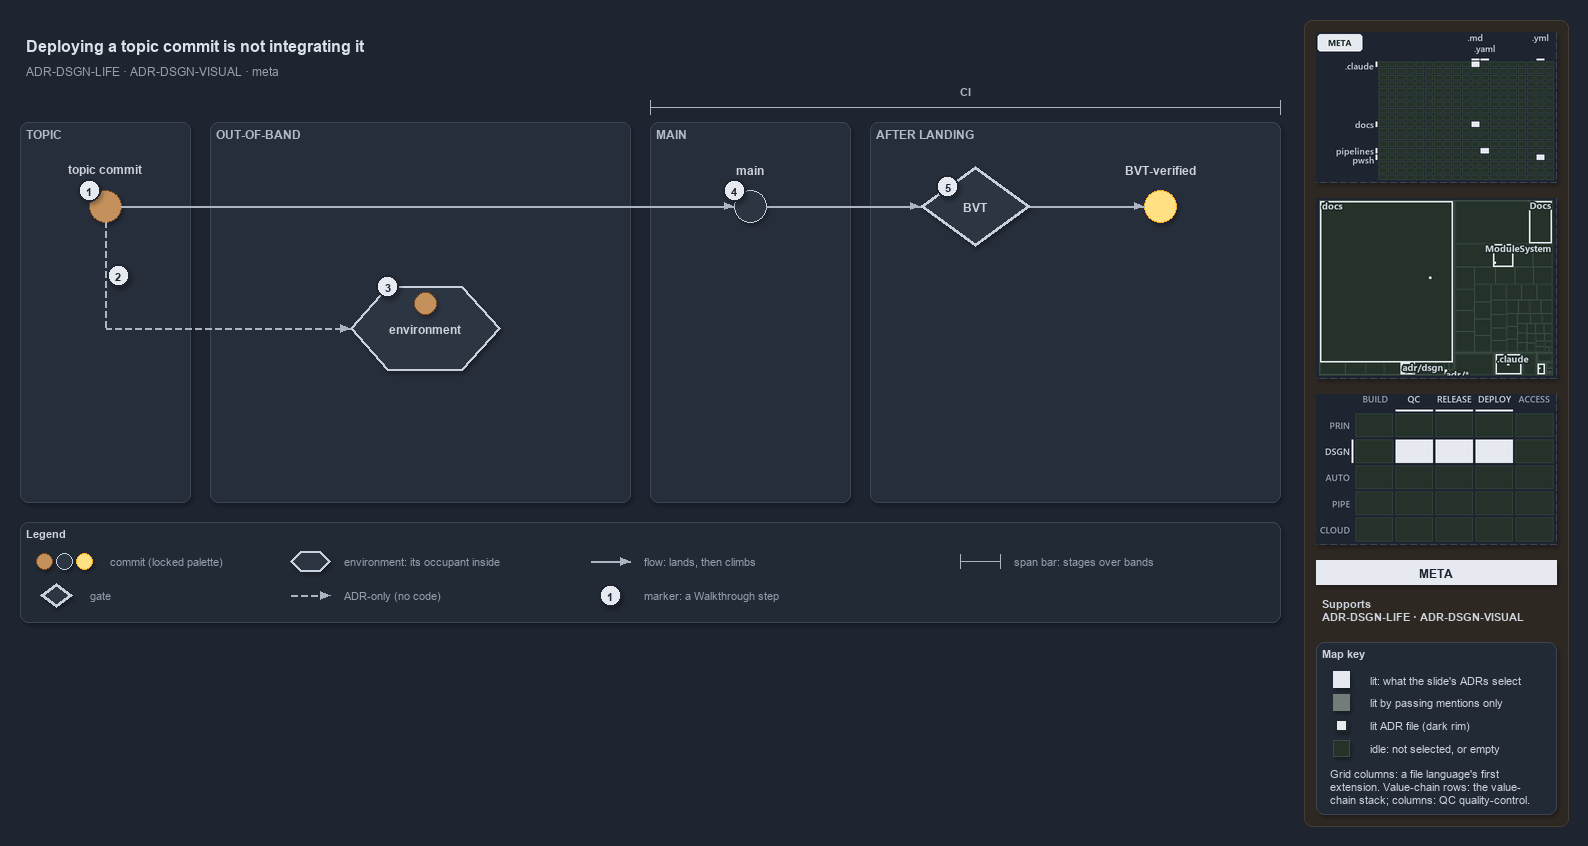

The diagram above was exported from draw.io. Its source (the exported page's mxGraphModel, read from the mxfile embedded in the PNG):
<mxGraphModel dx="1024" dy="768" grid="0" gridSize="10" guides="1" tooltips="1" connect="1" arrows="1" fold="1" page="1" pageScale="1" pageWidth="1572" pageHeight="630" background="#1E2430" math="0" shadow="1">
  <root>
    <mxCell id="0" />
    <mxCell id="1" parent="0" />
    <mxCell id="sidebar-bg" value="" style="rounded=1;arcSize=2;html=1;fillColor=#2E2823;strokeColor=#453C33;shadow=0;" vertex="1" parent="1">
      <mxGeometry x="1304" y="4" width="264" height="806" as="geometry" />
    </mxCell>
    <mxCell id="title" value="Deploying a topic commit is not integrating it" style="text;html=1;align=left;verticalAlign=middle;fontSize=16;fontStyle=1;fontColor=#DDE2E9;" vertex="1" parent="1">
      <mxGeometry x="20" y="14" width="1260" height="30" as="geometry" />
    </mxCell>
    <mxCell id="subtitle" value="ADR-DSGN-LIFE &amp;#183; ADR-DSGN-VISUAL &amp;#183; meta" style="text;html=1;align=left;verticalAlign=middle;fontSize=12;fontColor=#949FAE;" vertex="1" parent="1">
      <mxGeometry x="20" y="44" width="1240" height="20" as="geometry" />
    </mxCell>
    <mxCell id="band-topic" value="TOPIC" style="rounded=1;html=1;arcSize=3;fillColor=#262E3B;strokeColor=#3A4555;verticalAlign=top;align=left;spacingLeft=8;fontStyle=1;fontSize=12;fontColor=#B0BAC7;" vertex="1" parent="1">
      <mxGeometry x="20" y="106" width="170" height="380" as="geometry" />
    </mxCell>
    <mxCell id="band-oob" value="OUT-OF-BAND" style="rounded=1;html=1;arcSize=3;fillColor=#262E3B;strokeColor=#3A4555;verticalAlign=top;align=left;spacingLeft=8;fontStyle=1;fontSize=12;fontColor=#B0BAC7;" vertex="1" parent="1">
      <mxGeometry x="210" y="106" width="420" height="380" as="geometry" />
    </mxCell>
    <mxCell id="band-main" value="MAIN" style="rounded=1;html=1;arcSize=3;fillColor=#262E3B;strokeColor=#3A4555;verticalAlign=top;align=left;spacingLeft=8;fontStyle=1;fontSize=12;fontColor=#B0BAC7;" vertex="1" parent="1">
      <mxGeometry x="650" y="106" width="200" height="380" as="geometry" />
    </mxCell>
    <mxCell id="band-after" value="AFTER LANDING" style="rounded=1;html=1;arcSize=3;fillColor=#262E3B;strokeColor=#3A4555;verticalAlign=top;align=left;spacingLeft=8;fontStyle=1;fontSize=12;fontColor=#B0BAC7;" vertex="1" parent="1">
      <mxGeometry x="870" y="106" width="410" height="380" as="geometry" />
    </mxCell>
    <mxCell id="span-ci" value="" style="shape=crossbar;whiteSpace=wrap;html=1;rounded=1;fillColor=none;strokeColor=#AAB4C3;strokeWidth=1.5;" vertex="1" parent="1">
      <mxGeometry x="650" y="84" width="630" height="14" as="geometry" />
    </mxCell>
    <mxCell id="span-ci-label" value="CI" style="text;html=1;align=center;verticalAlign=middle;fontSize=11;fontStyle=1;fontColor=#B0BAC7;labelBackgroundColor=#262E3B;" vertex="1" parent="1">
      <mxGeometry x="935" y="66" width="60" height="16" as="geometry" />
    </mxCell>
    <mxCell id="c-topic" value="" style="ellipse;html=1;fillColor=#C4915C;strokeColor=#7A4B25;strokeWidth=1.5;fontStyle=1;fontSize=11;fontColor=#CDD3DC;" vertex="1" parent="1">
      <mxGeometry x="89" y="174" width="32" height="32" as="geometry" />
    </mxCell>
    <mxCell id="c-topic-name" value="topic commit" style="text;html=1;align=center;verticalAlign=middle;fontSize=12;fontStyle=1;fontColor=#CDD3DC;" vertex="1" parent="1">
      <mxGeometry x="25" y="144" width="160" height="18" as="geometry" />
    </mxCell>
    <mxCell id="c-main" value="" style="ellipse;html=1;fillColor=#2C3542;strokeColor=#C7D0DB;strokeWidth=1.5;fontStyle=1;fontSize=11;fontColor=#CDD3DC;" vertex="1" parent="1">
      <mxGeometry x="734" y="174" width="32" height="32" as="geometry" />
    </mxCell>
    <mxCell id="c-main-name" value="main" style="text;html=1;align=center;verticalAlign=middle;fontSize=12;fontStyle=1;fontColor=#CDD3DC;" vertex="1" parent="1">
      <mxGeometry x="670" y="144" width="160" height="18" as="geometry" />
    </mxCell>
    <mxCell id="edge-topic-main" value="" style="edgeStyle=orthogonalEdgeStyle;rounded=1;html=1;endArrow=block;strokeColor=#AAB4C3;fontColor=#CDD3DC;shadow=0;" edge="1" parent="1" source="c-topic" target="c-main">
      <mxGeometry relative="1" as="geometry" />
    </mxCell>
    <mxCell id="g-bvt" value="&lt;b&gt;BVT&lt;/b&gt;" style="rhombus;whiteSpace=wrap;html=1;fillColor=#2C3542;strokeColor=#C7D0DB;strokeWidth=3;fontSize=12;fontColor=#CDD3DC;" vertex="1" parent="1">
      <mxGeometry x="920" y="150" width="110" height="80" as="geometry" />
    </mxCell>
    <mxCell id="c-yellow" value="" style="ellipse;html=1;fillColor=#FFE082;strokeColor=#F9A825;strokeWidth=1.5;fontStyle=1;fontSize=11;fontColor=#CDD3DC;" vertex="1" parent="1">
      <mxGeometry x="1144" y="174" width="32" height="32" as="geometry" />
    </mxCell>
    <mxCell id="c-yellow-name" value="BVT-verified" style="text;html=1;align=center;verticalAlign=middle;fontSize=12;fontStyle=1;fontColor=#CDD3DC;" vertex="1" parent="1">
      <mxGeometry x="1080" y="144" width="160" height="18" as="geometry" />
    </mxCell>
    <mxCell id="edge-main-bvt" value="" style="edgeStyle=orthogonalEdgeStyle;rounded=1;html=1;endArrow=block;strokeColor=#AAB4C3;fontColor=#CDD3DC;shadow=0;" edge="1" parent="1" source="c-main" target="g-bvt">
      <mxGeometry relative="1" as="geometry" />
    </mxCell>
    <mxCell id="edge-bvt-yellow" value="" style="edgeStyle=orthogonalEdgeStyle;rounded=1;html=1;endArrow=block;strokeColor=#AAB4C3;fontColor=#CDD3DC;shadow=0;" edge="1" parent="1" source="g-bvt" target="c-yellow">
      <mxGeometry relative="1" as="geometry" />
    </mxCell>
    <mxCell id="port-topic-r2" value="" style="text;html=1;strokeColor=none;fillColor=none;" vertex="1" parent="1">
      <mxGeometry x="105" y="312" width="1" height="1" as="geometry" />
    </mxCell>
    <mxCell id="edge-topic-bus" value="" style="edgeStyle=orthogonalEdgeStyle;rounded=1;html=1;endArrow=block;strokeColor=#AAB4C3;endArrow=none;dashed=1;fontColor=#CDD3DC;shadow=0;" edge="1" parent="1" source="c-topic" target="port-topic-r2">
      <mxGeometry relative="1" as="geometry" />
    </mxCell>
    <mxCell id="e-env" value="&lt;b&gt;environment&lt;/b&gt;" style="shape=hexagon;perimeter=hexagonPerimeter2;whiteSpace=wrap;html=1;fillColor=#2C3542;strokeColor=#C7D0DB;strokeWidth=2;fontColor=#CDD3DC;fontSize=12;" vertex="1" parent="1">
      <mxGeometry x="350" y="270" width="150" height="84" as="geometry" />
    </mxCell>
    <mxCell id="c-occupant" value="" style="ellipse;html=1;fillColor=#C4915C;strokeColor=#7A4B25;strokeWidth=1.5;fontStyle=1;fontSize=11;fontColor=#CDD3DC;" vertex="1" parent="1">
      <mxGeometry x="414" y="276" width="22" height="22" as="geometry" />
    </mxCell>
    <mxCell id="edge-bus-env" value="" style="edgeStyle=orthogonalEdgeStyle;rounded=1;html=1;endArrow=block;strokeColor=#AAB4C3;dashed=1;fontColor=#CDD3DC;shadow=0;" edge="1" parent="1" source="port-topic-r2" target="e-env">
      <mxGeometry relative="1" as="geometry" />
    </mxCell>
    <mxCell id="mark-1" value="1" style="ellipse;html=1;fillColor=#E6EAF0;strokeColor=#1E2430;strokeWidth=2;fontColor=#1E2430;fontStyle=1;fontSize=11;" vertex="1" parent="1">
      <mxGeometry x="78" y="163" width="22" height="22" as="geometry" />
    </mxCell>
    <mxCell id="mark-2" value="2" style="ellipse;html=1;fillColor=#E6EAF0;strokeColor=#1E2430;strokeWidth=2;fontColor=#1E2430;fontStyle=1;fontSize=11;" vertex="1" parent="1">
      <mxGeometry x="107" y="248" width="22" height="22" as="geometry" />
    </mxCell>
    <mxCell id="mark-3" value="3" style="ellipse;html=1;fillColor=#E6EAF0;strokeColor=#1E2430;strokeWidth=2;fontColor=#1E2430;fontStyle=1;fontSize=11;" vertex="1" parent="1">
      <mxGeometry x="376.5" y="259" width="22" height="22" as="geometry" />
    </mxCell>
    <mxCell id="mark-4" value="4" style="ellipse;html=1;fillColor=#E6EAF0;strokeColor=#1E2430;strokeWidth=2;fontColor=#1E2430;fontStyle=1;fontSize=11;" vertex="1" parent="1">
      <mxGeometry x="723" y="163" width="22" height="22" as="geometry" />
    </mxCell>
    <mxCell id="mark-5" value="5" style="ellipse;html=1;fillColor=#E6EAF0;strokeColor=#1E2430;strokeWidth=2;fontColor=#1E2430;fontStyle=1;fontSize=11;" vertex="1" parent="1">
      <mxGeometry x="936.5" y="159" width="22" height="22" as="geometry" />
    </mxCell>
    <mxCell id="legend" value="&lt;b&gt;Legend&lt;/b&gt;" style="rounded=1;whiteSpace=wrap;html=1;arcSize=6;fillColor=#222A36;strokeColor=#3A4555;align=left;verticalAlign=top;spacing=8;fontSize=11;fontColor=#CDD3DC;" vertex="1" parent="1">
      <mxGeometry x="20" y="506" width="1260" height="100" as="geometry" />
    </mxCell>
    <mxCell id="legend-0-brown" value="" style="ellipse;html=1;fillColor=#C4915C;strokeColor=#7A4B25;strokeWidth=1.5;fontColor=#CDD3DC;" vertex="1" parent="1">
      <mxGeometry x="36" y="537" width="16" height="16" as="geometry" />
    </mxCell>
    <mxCell id="legend-0-grey" value="" style="ellipse;html=1;fillColor=#2C3542;strokeColor=#C7D0DB;strokeWidth=1.5;fontColor=#CDD3DC;" vertex="1" parent="1">
      <mxGeometry x="56" y="537" width="16" height="16" as="geometry" />
    </mxCell>
    <mxCell id="legend-0-yellow" value="" style="ellipse;html=1;fillColor=#FFE082;strokeColor=#F9A825;strokeWidth=1.5;fontColor=#CDD3DC;" vertex="1" parent="1">
      <mxGeometry x="76" y="537" width="16" height="16" as="geometry" />
    </mxCell>
    <mxCell id="legend-0-text" value="commit (locked palette)" style="text;html=1;align=left;verticalAlign=middle;fontSize=11;fontColor=#949FAE;" vertex="1" parent="1">
      <mxGeometry x="104" y="535" width="290" height="20" as="geometry" />
    </mxCell>
    <mxCell id="legend-1" value="" style="rhombus;whiteSpace=wrap;html=1;fillColor=#2C3542;strokeColor=#C7D0DB;strokeWidth=3;fontSize=12;fontColor=#CDD3DC;" vertex="1" parent="1">
      <mxGeometry x="40" y="567" width="32" height="24" as="geometry" />
    </mxCell>
    <mxCell id="legend-1-text" value="gate" style="text;html=1;align=left;verticalAlign=middle;fontSize=11;fontColor=#949FAE;" vertex="1" parent="1">
      <mxGeometry x="84" y="569" width="290" height="20" as="geometry" />
    </mxCell>
    <mxCell id="legend-2" value="" style="shape=hexagon;perimeter=hexagonPerimeter2;whiteSpace=wrap;html=1;fillColor=#2C3542;strokeColor=#C7D0DB;strokeWidth=2;fontColor=#CDD3DC;fontSize=12;" vertex="1" parent="1">
      <mxGeometry x="290" y="535" width="40" height="20" as="geometry" />
    </mxCell>
    <mxCell id="legend-2-text" value="environment: its occupant inside" style="text;html=1;align=left;verticalAlign=middle;fontSize=11;fontColor=#949FAE;" vertex="1" parent="1">
      <mxGeometry x="338" y="535" width="290" height="20" as="geometry" />
    </mxCell>
    <mxCell id="legend-3-a" value="" style="text;html=1;strokeColor=none;fillColor=none;" vertex="1" parent="1">
      <mxGeometry x="290" y="579" width="1" height="1" as="geometry" />
    </mxCell>
    <mxCell id="legend-3-b" value="" style="text;html=1;strokeColor=none;fillColor=none;" vertex="1" parent="1">
      <mxGeometry x="330" y="579" width="1" height="1" as="geometry" />
    </mxCell>
    <mxCell id="legend-3-edge" value="" style="edgeStyle=orthogonalEdgeStyle;rounded=1;html=1;endArrow=block;strokeColor=#AAB4C3;dashed=1;fontColor=#CDD3DC;shadow=0;" edge="1" parent="1" source="legend-3-a" target="legend-3-b">
      <mxGeometry relative="1" as="geometry" />
    </mxCell>
    <mxCell id="legend-3-text" value="ADR-only (no code)" style="text;html=1;align=left;verticalAlign=middle;fontSize=11;fontColor=#949FAE;" vertex="1" parent="1">
      <mxGeometry x="338" y="569" width="290" height="20" as="geometry" />
    </mxCell>
    <mxCell id="legend-4-a" value="" style="text;html=1;strokeColor=none;fillColor=none;" vertex="1" parent="1">
      <mxGeometry x="590" y="545" width="1" height="1" as="geometry" />
    </mxCell>
    <mxCell id="legend-4-b" value="" style="text;html=1;strokeColor=none;fillColor=none;" vertex="1" parent="1">
      <mxGeometry x="630" y="545" width="1" height="1" as="geometry" />
    </mxCell>
    <mxCell id="legend-4-edge" value="" style="edgeStyle=orthogonalEdgeStyle;rounded=1;html=1;endArrow=block;strokeColor=#AAB4C3;fontColor=#CDD3DC;shadow=0;" edge="1" parent="1" source="legend-4-a" target="legend-4-b">
      <mxGeometry relative="1" as="geometry" />
    </mxCell>
    <mxCell id="legend-4-text" value="flow: lands, then climbs" style="text;html=1;align=left;verticalAlign=middle;fontSize=11;fontColor=#949FAE;" vertex="1" parent="1">
      <mxGeometry x="638" y="535" width="290" height="20" as="geometry" />
    </mxCell>
    <mxCell id="legend-5" value="1" style="ellipse;html=1;fillColor=#E6EAF0;strokeColor=#1E2430;strokeWidth=2;fontColor=#1E2430;fontStyle=1;fontSize=11;" vertex="1" parent="1">
      <mxGeometry x="599" y="568" width="22" height="22" as="geometry" />
    </mxCell>
    <mxCell id="legend-5-text" value="marker: a Walkthrough step" style="text;html=1;align=left;verticalAlign=middle;fontSize=11;fontColor=#949FAE;" vertex="1" parent="1">
      <mxGeometry x="638" y="569" width="290" height="20" as="geometry" />
    </mxCell>
    <mxCell id="legend-6" value="" style="shape=crossbar;whiteSpace=wrap;html=1;rounded=1;fillColor=none;strokeColor=#AAB4C3;strokeWidth=1.5;" vertex="1" parent="1">
      <mxGeometry x="960" y="538" width="40" height="14" as="geometry" />
    </mxCell>
    <mxCell id="legend-6-text" value="span bar: stages over bands" style="text;html=1;align=left;verticalAlign=middle;fontSize=11;fontColor=#949FAE;" vertex="1" parent="1">
      <mxGeometry x="1008" y="535" width="290" height="20" as="geometry" />
    </mxCell>
    <mxCell id="minimap-grid" value="" style="shape=image;html=1;imageAspect=0;aspect=fixed;verticalLabelPosition=bottom;strokeColor=#3A4555;dashed=1;fillColor=#222A36;image=data:image/png,(base64 omitted: 9788 chars);" vertex="1" parent="1">
      <mxGeometry x="1316" y="16" width="240" height="150" as="geometry" />
    </mxCell>
    <mxCell id="minimap-tree" value="" style="shape=image;html=1;imageAspect=0;aspect=fixed;verticalLabelPosition=bottom;strokeColor=#3A4555;dashed=1;fillColor=#222A36;image=data:image/png,(base64 omitted: 15688 chars);" vertex="1" parent="1">
      <mxGeometry x="1316" y="182" width="240" height="180" as="geometry" />
    </mxCell>
    <mxCell id="minimap-chain" value="" style="shape=image;html=1;imageAspect=0;aspect=fixed;verticalLabelPosition=bottom;strokeColor=#3A4555;dashed=1;fillColor=#222A36;image=data:image/png,(base64 omitted: 13568 chars);" vertex="1" parent="1">
      <mxGeometry x="1316" y="378" width="240" height="150" as="geometry" />
    </mxCell>
    <mxCell id="lens-badge" value="META" style="rounded=0;whiteSpace=wrap;html=1;align=center;verticalAlign=middle;fontSize=12;fontStyle=1;fontColor=#1E2430;fillColor=#E6EAF0;strokeColor=none;" vertex="1" parent="1">
      <mxGeometry x="1316" y="544" width="240" height="24" as="geometry" />
    </mxCell>
    <mxCell id="supports" value="&lt;b&gt;Supports&lt;/b&gt;&lt;br&gt;ADR-DSGN-LIFE &amp;#183; ADR-DSGN-VISUAL" style="text;html=1;whiteSpace=wrap;align=left;verticalAlign=top;fontSize=11;fontColor=#CDD3DC;" vertex="1" parent="1">
      <mxGeometry x="1316" y="576" width="240" height="38" as="geometry" />
    </mxCell>
    <mxCell id="mapkey" value="&lt;b&gt;Map key&lt;/b&gt;" style="rounded=1;arcSize=6;whiteSpace=wrap;html=1;align=left;verticalAlign=top;fontSize=11;fontColor=#CDD3DC;fillColor=#222A36;strokeColor=#3A4555;spacingLeft=8;spacingTop=2;" vertex="1" parent="1">
      <mxGeometry x="1316" y="626" width="240" height="172" as="geometry" />
    </mxCell>
    <mxCell id="mapkey-lit" value="" style="rounded=0;html=1;fillColor=#E6EAF0;strokeColor=#E6EAF0;" vertex="1" parent="1">
      <mxGeometry x="1333.0" y="655.0" width="16" height="16" as="geometry" />
    </mxCell>
    <mxCell id="mapkey-lit-text" value="lit: what the slide's ADRs select" style="text;html=1;align=left;verticalAlign=middle;fontSize=11;fontColor=#CDD3DC;" vertex="1" parent="1">
      <mxGeometry x="1364" y="653" width="184" height="20" as="geometry" />
    </mxCell>
    <mxCell id="mapkey-touched" value="" style="rounded=0;html=1;fillColor=#727C79;strokeColor=#727C79;" vertex="1" parent="1">
      <mxGeometry x="1333.0" y="678.0" width="16" height="16" as="geometry" />
    </mxCell>
    <mxCell id="mapkey-touched-text" value="lit by passing mentions only" style="text;html=1;align=left;verticalAlign=middle;fontSize=11;fontColor=#CDD3DC;" vertex="1" parent="1">
      <mxGeometry x="1364" y="676" width="184" height="20" as="geometry" />
    </mxCell>
    <mxCell id="mapkey-adr" value="" style="rounded=0;html=1;fillColor=#E6EAF0;strokeColor=#1C2A24;strokeWidth=2;" vertex="1" parent="1">
      <mxGeometry x="1335.0" y="703.0" width="12" height="12" as="geometry" />
    </mxCell>
    <mxCell id="mapkey-adr-text" value="lit ADR file (dark rim)" style="text;html=1;align=left;verticalAlign=middle;fontSize=11;fontColor=#CDD3DC;" vertex="1" parent="1">
      <mxGeometry x="1364" y="699" width="184" height="20" as="geometry" />
    </mxCell>
    <mxCell id="mapkey-idle" value="" style="rounded=0;html=1;fillColor=#243229;strokeColor=#3B4D43;" vertex="1" parent="1">
      <mxGeometry x="1333.0" y="724.0" width="16" height="16" as="geometry" />
    </mxCell>
    <mxCell id="mapkey-idle-text" value="idle: not selected, or empty" style="text;html=1;align=left;verticalAlign=middle;fontSize=11;fontColor=#CDD3DC;" vertex="1" parent="1">
      <mxGeometry x="1364" y="722" width="184" height="20" as="geometry" />
    </mxCell>
    <mxCell id="mapkey-codes" value="Grid columns: a file language's first&lt;br&gt;extension. Value-chain rows: the value-&lt;br&gt;chain stack; columns: QC quality-control." style="text;html=1;align=left;verticalAlign=top;whiteSpace=wrap;fontSize=11;fontColor=#CDD3DC;" vertex="1" parent="1">
      <mxGeometry x="1324" y="746" width="224" height="46" as="geometry" />
    </mxCell>
  </root>
</mxGraphModel>